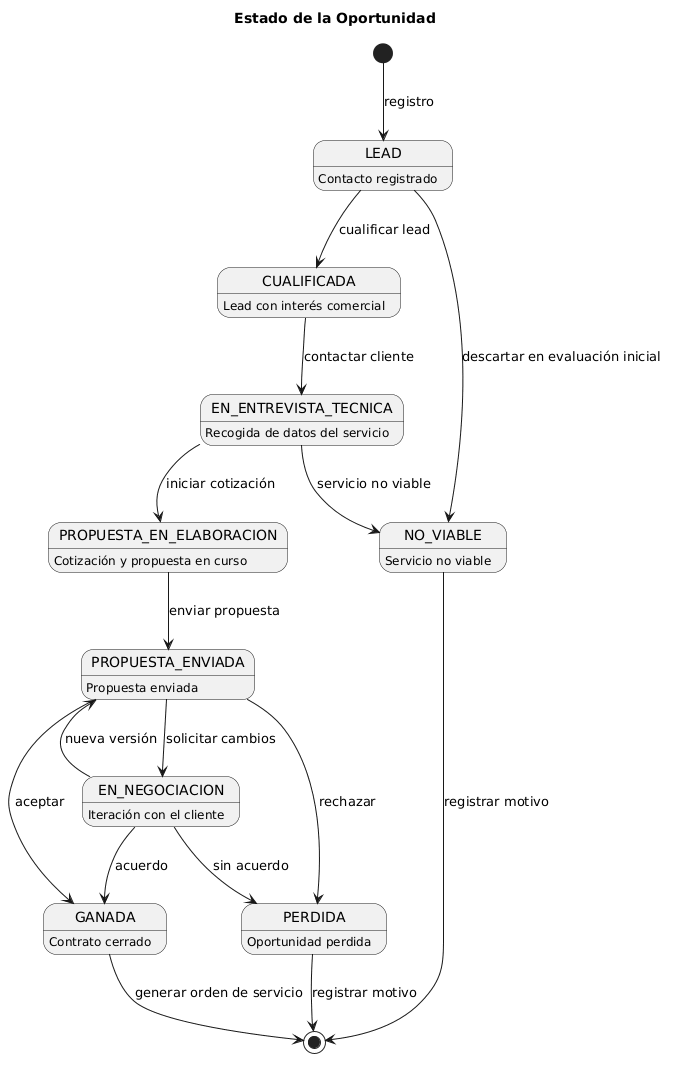

The diagram above was rendered by PlantUML. Its source (embedded in the PNG):
@startuml
title Estado de la Oportunidad

[*] --> LEAD : registro

LEAD --> NO_VIABLE : descartar en evaluación inicial
LEAD --> CUALIFICADA : cualificar lead

CUALIFICADA --> EN_ENTREVISTA_TECNICA : contactar cliente
EN_ENTREVISTA_TECNICA --> NO_VIABLE : servicio no viable
EN_ENTREVISTA_TECNICA --> PROPUESTA_EN_ELABORACION : iniciar cotización

PROPUESTA_EN_ELABORACION --> PROPUESTA_ENVIADA : enviar propuesta

PROPUESTA_ENVIADA --> EN_NEGOCIACION : solicitar cambios
PROPUESTA_ENVIADA --> GANADA : aceptar
PROPUESTA_ENVIADA --> PERDIDA : rechazar

EN_NEGOCIACION --> PROPUESTA_ENVIADA : nueva versión
EN_NEGOCIACION --> GANADA : acuerdo
EN_NEGOCIACION --> PERDIDA : sin acuerdo

GANADA --> [*] : generar orden de servicio
PERDIDA --> [*] : registrar motivo
NO_VIABLE --> [*] : registrar motivo

LEAD : Contacto registrado
CUALIFICADA : Lead con interés comercial
EN_ENTREVISTA_TECNICA : Recogida de datos del servicio
PROPUESTA_EN_ELABORACION : Cotización y propuesta en curso
PROPUESTA_ENVIADA : Propuesta enviada
EN_NEGOCIACION : Iteración con el cliente
GANADA : Contrato cerrado
PERDIDA : Oportunidad perdida
NO_VIABLE : Servicio no viable
@enduml